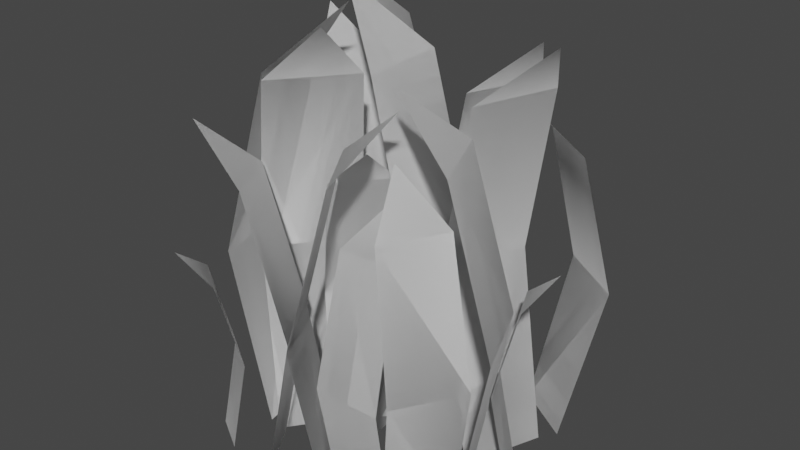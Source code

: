 # Source: ThickGrass.blend  (saved by Blender 2.82.7; exported with 4.5.12 LTS)
import bpy
from mathutils import Matrix  # noqa: F401  (used for matrix-valued properties, if any)

bpy.ops.wm.read_factory_settings(use_empty=True)
scene = bpy.context.scene
scene.name = 'Scene'

# ---- collections
col_collection = bpy.data.collections.new('Collection'); scene.collection.children.link(col_collection)

# ---- world
world_world = bpy.data.worlds.new('World'); scene.world = world_world
world_world.use_nodes = True; world_world.node_tree.nodes.clear()
_N = world_world.node_tree.nodes; _L = world_world.node_tree.links
n0 = _N.new('ShaderNodeOutputWorld'); n0.name = 'World Output'; n0.location = (300, 300)
n1 = _N.new('ShaderNodeBackground'); n1.name = 'Background'; n1.location = (10, 300)
n1.inputs[0].default_value = (0.05088, 0.05088, 0.05088, 1.0)
_L.new(n1.outputs[0], n0.inputs[0])
n0.is_active_output = True
world_world.color = (0.05088, 0.05088, 0.05088)
world_world.use_sun_shadow = False
world_world.sun_shadow_jitter_overblur = 0.0

# ---- meshes
me_thickgrass = bpy.data.meshes.new('ThickGrass')
me_thickgrass.from_pydata([(-0.1903, 0.5533, 0.1564), (-0.007204, 1.55, 0.3226), (-0.4143, 0.6778, 0.2246), (0.4245, 0.6087, -0.06598), (0.171, 1.392, 0.2228), (0.3312, 0.0007954, -0.005999), (-0.1464, 1.542, 0.05117), (-0.5481, 0.6681, -0.02938), (-0.3308, 1.327, 0.2559), (-0.2935, 0.002916, 0.03987), (-0.2249, 1.587, -0.02282), (-0.04067, 0.004208, -0.1897), (-0.007792, 1.363, -0.1908), (-0.06049, 0.627, -0.1939), (-0.2009, 0.6789, -0.05276), (-0.08281, 1.329, 0.06184), (-0.3456, 0.004661, -0.2796), (-0.408, 1.122, -0.02695), (-0.2861, 0.5803, 0.02339), (-0.02634, 1.143, 0.2227), (-0.1899, 1.056, 0.5024), (-0.06738, 0.5404, 0.4582), (0.06516, 0.01004, -0.4933), (-0.08255, 0.621, -0.4742), (0.06049, 0.6186, -0.479), (0.003336, 0.7035, -0.3007), (-0.3307, 1.355, -0.4592), (0.35, 1.436, -0.2654), (0.2187, 1.233, -0.4776), (-0.03554, 0.6352, -0.2531), (0.1084, 1.231, -0.2104), (0.3193, 0.5581, -0.5974), (0.2705, 1.079, -0.4765), (-0.5828, 0.5618, -0.358), (0.4223, 0.6529, -0.1415), (0.3509, 0.3369, -0.1125), (0.4289, 0.001653, -0.2617), (-0.3297, 1.224, 0.02434), (-0.4335, 0.009992, -0.1077), (-0.4847, 0.6754, 0.3138), (0.02889, 0.08057, 0.04021), (-0.09815, 1.01, 0.2251), (-0.2772, 1.328, 0.3097), (0.5441, 0.6039, 0.2256), (0.4069, 1.188, 0.2735), (0.4386, 0.0007954, 0.2566), (0.003331, 1.361, 0.1274), (0.1686, 0.7046, 0.1375), (-0.02664, 0.5548, -0.02788), (0.04836, 1.014, 0.05852), (-0.1168, 0.006096, 0.035), (0.317, 0.001653, 0.02088), (0.4032, 1.301, -0.2744), (0.2667, 0.673, -0.3562), (-0.438, 0.004661, -0.03337), (-0.5425, 1.312, -0.2037), (-0.1588, 0.006631, 0.4897), (-0.05694, 0.00389, 0.2394), (0.2084, 1.331, 0.2408), (0.08667, 0.00389, 0.4688), (-0.2877, 0.006631, 0.2773), (-0.3161, 1.044, 0.2887), (0.1978, 1.063, 0.227), (0.09158, 0.908, 0.3764), (0.3236, 0.4661, 0.4888), (0.3075, 0.9133, 0.3793), (0.3118, 0.03872, 0.4525), (0.2069, 1.178, 0.262), (-0.3894, 1.313, -0.05251), (-0.3709, 0.001124, 0.2684), (-0.1578, 0.01011, -0.1938), (-0.07785, 0.009056, -0.4876), (-0.1343, 1.353, -0.2127), (0.245, -0.0008499, -0.4663), (0.1342, -0.0008499, -0.1993), (0.2858, 1.251, -0.2569), (-0.3317, 1.099, -0.5005), (-0.4253, 0.5687, -0.5936), (-0.4719, 1.084, -0.2878), (-0.4799, 0.7653, 0.5395), (-0.4614, 0.3403, 0.3321), (-0.4892, 0.6599, 0.4049), (0.4245, 0.3399, 0.04178), (-0.4267, 0.001124, -0.04081), (0.1419, 0.6677, -0.04245), (0.2891, 1.293, 0.007123), (-0.3247, 1.131, -0.2763), (-0.1552, 0.5831, 0.2797), (0.1173, 1.136, 0.4519), (-0.4065, 1.225, 0.4767), (0.4379, 0.03872, 0.2575), (0.4102, 1.019, 0.2451), (0.06965, 0.3238, -0.4065), (-0.3555, 0.01011, -0.4393), (-0.2153, 0.7038, -0.5743), (0.4804, 1.068, -0.3389), (0.5532, 0.5516, -0.4453), (-0.3108, 0.004065, -0.4835), (-0.3614, 0.652, 0.4903), (0.4082, 0.009992, -0.1331), (0.5508, 0.7648, -0.1252), (0.4918, 0.659, -0.004321), (-0.3599, 0.7751, -0.2026), (-0.4775, 0.6624, -0.2554), (0.08993, 1.168, 0.2462), (-0.1204, 0.08057, 0.2043), (-0.3069, 0.006096, 0.2861), (0.2983, 1.195, 0.01152), (-0.02633, 0.004208, 0.1284), (0.1544, 0.7051, -0.216), (-0.4533, 1.434, -0.19), (-0.1708, 0.002916, -0.2249), (-0.198, 0.6244, 0.0997), (-0.204, 1.232, -0.2389), (0.541, 1.512, -0.04853), (-0.1872, 0.5862, -0.2516), (0.005048, 0.5797, 0.5341), (-0.2091, 0.5336, 0.2214), (0.09308, 0.003869, 0.4073), (0.309, 0.003869, 0.4037), (0.08366, 0.4636, 0.4882), (0.2849, 1.008, 0.4403), (0.3821, 0.5307, 0.5059), (0.5237, 0.5379, 0.2904), (-0.01265, 0.7208, -0.5768), (-0.08922, 0.3252, -0.3994), (-0.4045, 1.576, -0.1977), (0.08795, 0.6354, -0.5497), (0.4697, 0.002391, -0.3184), (0.2581, 0.002391, -0.4536), (-0.2592, 1.272, -0.2878), (-0.4546, 0.004065, -0.2728), (-0.3513, 0.009992, 0.4693), (-0.4834, 0.009992, 0.3903), (-0.3174, 0.3363, 0.4241), (0.4717, 0.009992, 0.007092), (-0.4664, 0.009992, -0.258), (-0.556, 0.3464, -0.2424), (-0.524, 0.3501, -0.07448), (-0.4516, 0.6694, -0.1039), (-0.1903, 0.5533, 0.1564), (-0.007204, 1.55, 0.3226), (-0.4143, 0.6778, 0.2246), (0.4245, 0.6087, -0.06598), (0.171, 1.392, 0.2228), (0.3312, 0.0007954, -0.005999), (-0.1464, 1.542, 0.05117), (-0.5481, 0.6681, -0.02938), (-0.3308, 1.327, 0.2559), (-0.2935, 0.002916, 0.03987), (-0.2249, 1.587, -0.02282), (-0.04067, 0.004208, -0.1897), (-0.007792, 1.363, -0.1908), (-0.06049, 0.627, -0.1939), (-0.2009, 0.6789, -0.05276), (-0.08281, 1.329, 0.06184), (-0.3456, 0.004661, -0.2796), (-0.408, 1.122, -0.02695), (-0.2861, 0.5803, 0.02339), (-0.02634, 1.143, 0.2227), (-0.1899, 1.056, 0.5024), (-0.06738, 0.5404, 0.4582), (0.06516, 0.01004, -0.4933), (-0.08255, 0.621, -0.4742), (0.06049, 0.6186, -0.479), (0.003336, 0.7035, -0.3007), (-0.3307, 1.355, -0.4592), (0.35, 1.436, -0.2654), (0.2187, 1.233, -0.4776), (-0.03554, 0.6352, -0.2531), (0.1084, 1.231, -0.2104), (0.3193, 0.5581, -0.5974), (0.2705, 1.079, -0.4765), (-0.5828, 0.5618, -0.358), (0.4223, 0.6529, -0.1415), (0.3509, 0.3369, -0.1125), (0.4289, 0.001653, -0.2617), (-0.3297, 1.224, 0.02434), (-0.4335, 0.009992, -0.1077), (-0.4847, 0.6754, 0.3138), (0.02889, 0.08057, 0.04021), (-0.09815, 1.01, 0.2251), (-0.2772, 1.328, 0.3097), (0.5441, 0.6039, 0.2256), (0.4069, 1.188, 0.2735), (0.4386, 0.0007954, 0.2566), (0.003331, 1.361, 0.1274), (0.1686, 0.7046, 0.1375), (-0.02664, 0.5548, -0.02788), (0.04836, 1.014, 0.05852), (-0.1168, 0.006096, 0.035), (0.317, 0.001653, 0.02088), (0.4032, 1.301, -0.2744), (0.2667, 0.673, -0.3562), (-0.438, 0.004661, -0.03337), (-0.5425, 1.312, -0.2037), (-0.1588, 0.006631, 0.4897), (-0.05694, 0.00389, 0.2394), (0.2084, 1.331, 0.2408), (0.08667, 0.00389, 0.4688), (-0.2877, 0.006631, 0.2773), (-0.3161, 1.044, 0.2887), (0.1978, 1.063, 0.227), (0.09158, 0.908, 0.3764), (0.3236, 0.4661, 0.4888), (0.3075, 0.9133, 0.3793), (0.3118, 0.03872, 0.4525), (0.2069, 1.178, 0.262), (-0.3894, 1.313, -0.05251), (-0.3709, 0.001124, 0.2684), (-0.1578, 0.01011, -0.1938), (-0.07785, 0.009056, -0.4876), (-0.1343, 1.353, -0.2127), (0.245, -0.0008499, -0.4663), (0.1342, -0.0008499, -0.1993), (0.2858, 1.251, -0.2569), (-0.3317, 1.099, -0.5005), (-0.4253, 0.5687, -0.5936), (-0.4719, 1.084, -0.2878), (-0.4799, 0.7653, 0.5395), (-0.4614, 0.3403, 0.3321), (-0.4892, 0.6599, 0.4049), (0.4245, 0.3399, 0.04178), (-0.4267, 0.001124, -0.04081), (0.1419, 0.6677, -0.04245), (0.2891, 1.293, 0.007123), (-0.3247, 1.131, -0.2763), (-0.1552, 0.5831, 0.2797), (0.1173, 1.136, 0.4519), (-0.4065, 1.225, 0.4767), (0.4379, 0.03872, 0.2575), (0.4102, 1.019, 0.2451), (0.06965, 0.3238, -0.4065), (-0.3555, 0.01011, -0.4393), (-0.2153, 0.7038, -0.5743), (0.4804, 1.068, -0.3389), (0.5532, 0.5516, -0.4453), (-0.3108, 0.004065, -0.4835), (-0.3614, 0.652, 0.4903), (0.4082, 0.009992, -0.1331), (0.5508, 0.7648, -0.1252), (0.4918, 0.659, -0.004321), (-0.3599, 0.7751, -0.2026), (-0.4775, 0.6624, -0.2554), (0.08993, 1.168, 0.2462), (-0.1204, 0.08057, 0.2043), (-0.3069, 0.006096, 0.2861), (0.2983, 1.195, 0.01152), (-0.02633, 0.004208, 0.1284), (0.1544, 0.7051, -0.216), (-0.4533, 1.434, -0.19), (-0.1708, 0.002916, -0.2249), (-0.198, 0.6244, 0.0997), (-0.204, 1.232, -0.2389), (0.541, 1.512, -0.04853), (-0.1872, 0.5862, -0.2516), (0.005048, 0.5797, 0.5341), (-0.2091, 0.5336, 0.2214), (0.09308, 0.003869, 0.4073), (0.309, 0.003869, 0.4037), (0.08366, 0.4636, 0.4882), (0.2849, 1.008, 0.4403), (0.3821, 0.5307, 0.5059), (0.5237, 0.5379, 0.2904), (-0.01265, 0.7208, -0.5768), (-0.08922, 0.3252, -0.3994), (-0.4045, 1.576, -0.1977), (0.08795, 0.6354, -0.5497), (0.4697, 0.002391, -0.3184), (0.2581, 0.002391, -0.4536), (-0.2592, 1.272, -0.2878), (-0.4546, 0.004065, -0.2728), (-0.3513, 0.009992, 0.4693), (-0.4834, 0.009992, 0.3903), (-0.3174, 0.3363, 0.4241), (0.4717, 0.009992, 0.007092), (-0.4664, 0.009992, -0.258), (-0.556, 0.3464, -0.2424), (-0.524, 0.3501, -0.07448), (-0.4516, 0.6694, -0.1039)], [], [(48, 40, 105, 0), (104, 49, 41), (49, 48, 0, 41), (14, 50, 106, 2), (1, 15, 42), (15, 14, 2, 42), (43, 45, 5, 3), (4, 44, 107), (7, 83, 69, 39), (6, 68, 8), (68, 7, 39, 8), (47, 108, 11, 109), (10, 46, 12), (46, 47, 109, 12), (112, 9, 111, 13), (37, 112, 13, 113), (53, 36, 51, 84), (114, 52, 85), (52, 53, 84, 85), (18, 54, 16, 115), (55, 17, 86), (17, 18, 115, 86), (87, 57, 59, 116), (58, 19, 88), (19, 87, 116, 88), (21, 56, 60, 117), (89, 20, 61), (20, 21, 117, 61), (122, 66, 90, 123), (67, 121, 91), (44, 43, 3, 107), (125, 71, 22, 92), (124, 23, 24), (23, 125, 92, 24), (25, 70, 93, 94), (126, 72, 26), (72, 25, 94, 26), (127, 73, 74, 29), (27, 28, 30), (28, 127, 29, 30), (96, 128, 129, 31), (75, 95, 32), (95, 96, 31, 32), (77, 97, 131, 33), (76, 77, 33, 78), (79, 98, 81), (98, 134, 80, 81), (35, 99, 135, 82), (100, 34, 101), (34, 35, 82, 101), (137, 136, 38, 138), (120, 118, 119, 64), (62, 63, 65), (63, 120, 64, 65), (130, 76, 78), (134, 132, 133, 80), (110, 37, 113), (121, 122, 123, 91), (102, 103, 139), (103, 137, 138, 139), (188, 140, 245, 180), (244, 181, 189), (189, 181, 140, 188), (154, 142, 246, 190), (141, 182, 155), (155, 182, 142, 154), (183, 143, 145, 185), (144, 247, 184), (147, 179, 209, 223), (146, 148, 208), (208, 148, 179, 147), (187, 249, 151, 248), (150, 152, 186), (186, 152, 249, 187), (252, 153, 251, 149), (177, 253, 153, 252), (193, 224, 191, 176), (254, 225, 192), (192, 225, 224, 193), (158, 255, 156, 194), (195, 226, 157), (157, 226, 255, 158), (227, 256, 199, 197), (198, 228, 159), (159, 228, 256, 227), (161, 257, 200, 196), (229, 201, 160), (160, 201, 257, 161), (262, 263, 230, 206), (207, 231, 261), (184, 247, 143, 183), (265, 232, 162, 211), (264, 164, 163), (163, 164, 232, 265), (165, 234, 233, 210), (266, 166, 212), (212, 166, 234, 165), (267, 169, 214, 213), (167, 170, 168), (168, 170, 169, 267), (236, 171, 269, 268), (215, 172, 235), (235, 172, 171, 236), (217, 173, 271, 237), (216, 218, 173, 217), (219, 221, 238), (238, 221, 220, 274), (175, 222, 275, 239), (240, 241, 174), (174, 241, 222, 175), (277, 278, 178, 276), (260, 204, 259, 258), (202, 205, 203), (203, 205, 204, 260), (270, 218, 216), (274, 220, 273, 272), (250, 253, 177), (261, 231, 263, 262), (242, 279, 243), (243, 279, 278, 277)])
_uv = me_thickgrass.uv_layers.new(name='UVMap')
_uv.uv.foreach_set('vector', [0.0, 0.3333, 0.0, 2.98e-08, 1.0, 0.0, 1.0, 0.3333, 0.5, 1.0, 0.0, 0.6667, 1.0, 0.6667, 0.0, 0.6667, 0.0, 0.3333, 1.0, 0.3333, 1.0, 0.6667, 0.0, 0.3333, 0.0, 2.98e-08, 1.0, 0.0, 1.0, 0.3333, 0.5, 1.0, 0.0, 0.6667, 1.0, 0.6667, 0.0, 0.6667, 0.0, 0.3333, 1.0, 0.3333, 1.0, 0.6667, 0.0, 0.3333, 0.0, 2.98e-08, 1.0, 0.0, 1.0, 0.3333, 0.5, 1.0, 0.0, 0.6667, 1.0, 0.6667, 0.0, 0.3333, 0.0, 2.98e-08, 1.0, 0.0, 1.0, 0.3333, 0.5, 1.0, 0.0, 0.6667, 1.0, 0.6667, 0.0, 0.6667, 0.0, 0.3333, 1.0, 0.3333, 1.0, 0.6667, 0.0, 0.3333, 0.0, 2.98e-08, 1.0, 0.0, 1.0, 0.3333, 0.5, 1.0, 0.0, 0.6667, 1.0, 0.6667, 0.0, 0.6667, 0.0, 0.3333, 1.0, 0.3333, 1.0, 0.6667, 0.0, 0.3333, 0.0, 2.98e-08, 1.0, 0.0, 1.0, 0.3333, 0.0, 0.6667, 0.0, 0.3333, 1.0, 0.3333, 1.0, 0.6667, 0.0, 0.3333, 0.0, 2.98e-08, 1.0, 0.0, 1.0, 0.3333, 0.5, 1.0, 0.0, 0.6667, 1.0, 0.6667, 0.0, 0.6667, 0.0, 0.3333, 1.0, 0.3333, 1.0, 0.6667, 0.0, 0.3333, 0.0, 2.98e-08, 1.0, 0.0, 1.0, 0.3333, 0.5, 1.0, 0.0, 0.6667, 1.0, 0.6667, 0.0, 0.6667, 0.0, 0.3333, 1.0, 0.3333, 1.0, 0.6667, 0.0, 0.3333, 0.0, 2.98e-08, 1.0, 0.0, 1.0, 0.3333, 0.5, 1.0, 0.0, 0.6667, 1.0, 0.6667, 0.0, 0.6667, 0.0, 0.3333, 1.0, 0.3333, 1.0, 0.6667, 0.0, 0.3333, 0.0, 2.98e-08, 1.0, 0.0, 1.0, 0.3333, 0.5, 1.0, 0.0, 0.6667, 1.0, 0.6667, 0.0, 0.6667, 0.0, 0.3333, 1.0, 0.3333, 1.0, 0.6667, 0.0, 0.3333, 0.0, 2.98e-08, 1.0, 0.0, 1.0, 0.3333, 0.5, 1.0, 0.0, 0.6667, 1.0, 0.6667, 0.0, 0.6667, 0.0, 0.3333, 1.0, 0.3333, 1.0, 0.6667, 0.0, 0.3333, 0.0, 2.98e-08, 1.0, 0.0, 1.0, 0.3333, 0.5, 1.0, 0.0, 0.6667, 1.0, 0.6667, 0.0, 0.6667, 0.0, 0.3333, 1.0, 0.3333, 1.0, 0.6667, 0.0, 0.3333, 0.0, 2.98e-08, 1.0, 0.0, 1.0, 0.3333, 0.5, 1.0, 0.0, 0.6667, 1.0, 0.6667, 0.0, 0.6667, 0.0, 0.3333, 1.0, 0.3333, 1.0, 0.6667, 0.0, 0.3333, 0.0, 2.98e-08, 1.0, 0.0, 1.0, 0.3333, 0.5, 1.0, 0.0, 0.6667, 1.0, 0.6667, 0.0, 0.6667, 0.0, 0.3333, 1.0, 0.3333, 1.0, 0.6667, 0.0, 0.3333, 0.0, 2.98e-08, 1.0, 0.0, 1.0, 0.3333, 0.5, 1.0, 0.0, 0.6667, 1.0, 0.6667, 0.0, 0.6667, 0.0, 0.3333, 1.0, 0.3333, 1.0, 0.6667, 0.0, 0.3333, 0.0, 2.98e-08, 1.0, 0.0, 1.0, 0.3333, 0.0, 0.6667, 0.0, 0.3333, 1.0, 0.3333, 1.0, 0.6667, 0.5, 1.0, 0.0, 0.6667, 1.0, 0.6667, 0.0, 0.6667, 0.0, 0.3333, 1.0, 0.3333, 1.0, 0.6667, 0.0, 0.3333, 0.0, 2.98e-08, 1.0, 0.0, 1.0, 0.3333, 0.5, 1.0, 0.0, 0.6667, 1.0, 0.6667, 0.0, 0.6667, 0.0, 0.3333, 1.0, 0.3333, 1.0, 0.6667, 0.0, 0.3333, 0.0, 2.98e-08, 1.0, 0.0, 1.0, 0.3333, 0.0, 0.3333, 0.0, 2.98e-08, 1.0, 0.0, 1.0, 0.3333, 0.5, 1.0, 0.0, 0.6667, 1.0, 0.6667, 0.0, 0.6667, 0.0, 0.3333, 1.0, 0.3333, 1.0, 0.6667, 0.5, 1.0, 0.0, 0.6667, 1.0, 0.6667, 0.0, 0.3333, 0.0, 2.98e-08, 1.0, 0.0, 1.0, 0.3333, 0.5, 1.0, 0.0, 0.6667, 1.0, 0.6667, 0.0, 0.6667, 0.0, 0.3333, 1.0, 0.3333, 1.0, 0.6667, 0.5, 1.0, 0.0, 0.6667, 1.0, 0.6667, 0.0, 0.6667, 0.0, 0.3333, 1.0, 0.3333, 1.0, 0.6667, 0.0, 0.3333, 1.0, 0.3333, 1.0, 0.0, 0.0, 2.98e-08, 0.5, 1.0, 1.0, 0.6667, 0.0, 0.6667, 0.0, 0.6667, 1.0, 0.6667, 1.0, 0.3333, 0.0, 0.3333, 0.0, 0.3333, 1.0, 0.3333, 1.0, 0.0, 0.0, 2.98e-08, 0.5, 1.0, 1.0, 0.6667, 0.0, 0.6667, 0.0, 0.6667, 1.0, 0.6667, 1.0, 0.3333, 0.0, 0.3333, 0.0, 0.3333, 1.0, 0.3333, 1.0, 0.0, 0.0, 2.98e-08, 0.5, 1.0, 1.0, 0.6667, 0.0, 0.6667, 0.0, 0.3333, 1.0, 0.3333, 1.0, 0.0, 0.0, 2.98e-08, 0.5, 1.0, 1.0, 0.6667, 0.0, 0.6667, 0.0, 0.6667, 1.0, 0.6667, 1.0, 0.3333, 0.0, 0.3333, 0.0, 0.3333, 1.0, 0.3333, 1.0, 0.0, 0.0, 2.98e-08, 0.5, 1.0, 1.0, 0.6667, 0.0, 0.6667, 0.0, 0.6667, 1.0, 0.6667, 1.0, 0.3333, 0.0, 0.3333, 0.0, 0.3333, 1.0, 0.3333, 1.0, 0.0, 0.0, 2.98e-08, 0.0, 0.6667, 1.0, 0.6667, 1.0, 0.3333, 0.0, 0.3333, 0.0, 0.3333, 1.0, 0.3333, 1.0, 0.0, 0.0, 2.98e-08, 0.5, 1.0, 1.0, 0.6667, 0.0, 0.6667, 0.0, 0.6667, 1.0, 0.6667, 1.0, 0.3333, 0.0, 0.3333, 0.0, 0.3333, 1.0, 0.3333, 1.0, 0.0, 0.0, 2.98e-08, 0.5, 1.0, 1.0, 0.6667, 0.0, 0.6667, 0.0, 0.6667, 1.0, 0.6667, 1.0, 0.3333, 0.0, 0.3333, 0.0, 0.3333, 1.0, 0.3333, 1.0, 0.0, 0.0, 2.98e-08, 0.5, 1.0, 1.0, 0.6667, 0.0, 0.6667, 0.0, 0.6667, 1.0, 0.6667, 1.0, 0.3333, 0.0, 0.3333, 0.0, 0.3333, 1.0, 0.3333, 1.0, 0.0, 0.0, 2.98e-08, 0.5, 1.0, 1.0, 0.6667, 0.0, 0.6667, 0.0, 0.6667, 1.0, 0.6667, 1.0, 0.3333, 0.0, 0.3333, 0.0, 0.3333, 1.0, 0.3333, 1.0, 0.0, 0.0, 2.98e-08, 0.5, 1.0, 1.0, 0.6667, 0.0, 0.6667, 0.0, 0.6667, 1.0, 0.6667, 1.0, 0.3333, 0.0, 0.3333, 0.0, 0.3333, 1.0, 0.3333, 1.0, 0.0, 0.0, 2.98e-08, 0.5, 1.0, 1.0, 0.6667, 0.0, 0.6667, 0.0, 0.6667, 1.0, 0.6667, 1.0, 0.3333, 0.0, 0.3333, 0.0, 0.3333, 1.0, 0.3333, 1.0, 0.0, 0.0, 2.98e-08, 0.5, 1.0, 1.0, 0.6667, 0.0, 0.6667, 0.0, 0.6667, 1.0, 0.6667, 1.0, 0.3333, 0.0, 0.3333, 0.0, 0.3333, 1.0, 0.3333, 1.0, 0.0, 0.0, 2.98e-08, 0.5, 1.0, 1.0, 0.6667, 0.0, 0.6667, 0.0, 0.6667, 1.0, 0.6667, 1.0, 0.3333, 0.0, 0.3333, 0.0, 0.3333, 1.0, 0.3333, 1.0, 0.0, 0.0, 2.98e-08, 0.5, 1.0, 1.0, 0.6667, 0.0, 0.6667, 0.0, 0.6667, 1.0, 0.6667, 1.0, 0.3333, 0.0, 0.3333, 0.0, 0.3333, 1.0, 0.3333, 1.0, 0.0, 0.0, 2.98e-08, 0.0, 0.6667, 1.0, 0.6667, 1.0, 0.3333, 0.0, 0.3333, 0.5, 1.0, 1.0, 0.6667, 0.0, 0.6667, 0.0, 0.6667, 1.0, 0.6667, 1.0, 0.3333, 0.0, 0.3333, 0.0, 0.3333, 1.0, 0.3333, 1.0, 0.0, 0.0, 2.98e-08, 0.5, 1.0, 1.0, 0.6667, 0.0, 0.6667, 0.0, 0.6667, 1.0, 0.6667, 1.0, 0.3333, 0.0, 0.3333, 0.0, 0.3333, 1.0, 0.3333, 1.0, 0.0, 0.0, 2.98e-08, 0.0, 0.3333, 1.0, 0.3333, 1.0, 0.0, 0.0, 2.98e-08, 0.5, 1.0, 1.0, 0.6667, 0.0, 0.6667, 0.0, 0.6667, 1.0, 0.6667, 1.0, 0.3333, 0.0, 0.3333, 0.5, 1.0, 1.0, 0.6667, 0.0, 0.6667, 0.0, 0.3333, 1.0, 0.3333, 1.0, 0.0, 0.0, 2.98e-08, 0.5, 1.0, 1.0, 0.6667, 0.0, 0.6667, 0.0, 0.6667, 1.0, 0.6667, 1.0, 0.3333, 0.0, 0.3333, 0.5, 1.0, 1.0, 0.6667, 0.0, 0.6667, 0.0, 0.6667, 1.0, 0.6667, 1.0, 0.3333, 0.0, 0.3333])
me_thickgrass.use_remesh_fix_poles = True
me_thickgrass.use_remesh_preserve_attributes = False
me_thickgrass.use_mirror_vertex_groups = False
me_thickgrass.update()
me_thickgrass.normals_split_custom_set([tuple(v) for v in zip(*[iter([-0.7468, 0.03336, -0.6642, -0.7317, -0.1776, -0.658, -0.7317, -0.1776, -0.658, -0.7468, 0.03202, -0.6643, -0.5408, 0.7038, -0.4607, -0.675, 0.4467, -0.5873, -0.6755, 0.4453, -0.5877, -0.675, 0.4467, -0.5872, -0.7468, 0.03337, -0.6642, -0.7468, 0.032, -0.6643, -0.6755, 0.4453, -0.5877, -0.792, 0.03318, -0.6096, -0.7819, -0.1777, -0.5976, -0.7819, -0.1777, -0.5976, -0.7921, 0.03242, -0.6096, -0.5607, 0.7042, -0.4356, -0.7069, 0.4468, -0.5483, -0.7072, 0.4461, -0.5485, -0.7069, 0.4468, -0.5483, -0.7921, 0.03317, -0.6095, -0.7921, 0.03242, -0.6096, -0.7072, 0.4461, -0.5485, 0.9251, 0.03106, -0.3784, 0.9101, -0.1775, -0.3743, 0.9101, -0.1775, -0.3743, 0.925, 0.03427, -0.3783, 0.6624, 0.7038, -0.2567, 0.8313, 0.4451, -0.3328, 0.8306, 0.4467, -0.3324, -0.9834, 0.03028, 0.1789, -0.9678, -0.1772, 0.1788, -0.9678, -0.1772, 0.1788, -0.9833, 0.03489, 0.1789, -0.7048, 0.7019, 0.1024, -0.8843, 0.4428, 0.1483, -0.8824, 0.4468, 0.1478, -0.8843, 0.4428, 0.1483, -0.9834, 0.03027, 0.1789, -0.9833, 0.0349, 0.1788, -0.8823, 0.4468, 0.1478, 0.9991, -0.01398, -0.03985, 0.9624, -0.2683, -0.04115, 0.9624, -0.2683, -0.04115, 0.9991, -0.01358, -0.03982, 0.7095, 0.7044, -0.02137, 0.8943, 0.4464, -0.03102, 0.8942, 0.4467, -0.031, 0.8943, 0.4464, -0.03105, 0.9991, -0.01397, -0.03986, 0.9991, -0.01359, -0.03985, 0.8942, 0.4467, -0.03103, 0.9041, 0.0319, 0.4262, 0.8923, -0.1777, 0.415, 0.8923, -0.1777, 0.415, 0.904, 0.03374, 0.4262, 0.8047, 0.4445, 0.3935, 0.9041, 0.0319, 0.4262, 0.904, 0.03372, 0.4262, 0.8034, 0.4473, 0.393, -0.9293, -0.01098, -0.3693, -0.8947, -0.2678, -0.3575, -0.8947, -0.2678, -0.3575, -0.9292, -0.01658, -0.3693, -0.6654, 0.7036, -0.2496, -0.8339, 0.4469, -0.3239, -0.8348, 0.4448, -0.3244, -0.8339, 0.4469, -0.3239, -0.9292, -0.01098, -0.3693, -0.9292, -0.01656, -0.3693, -0.8348, 0.4448, -0.3244, 0.9409, -0.01733, 0.3382, 0.9057, -0.2669, 0.3294, 0.9057, -0.2669, 0.3294, 0.9411, -0.0098, 0.3381, 0.6674, 0.702, 0.2486, 0.8433, 0.443, 0.3042, 0.8417, 0.4465, 0.3037, 0.8433, 0.443, 0.3042, 0.9409, -0.01733, 0.3382, 0.9411, -0.009828, 0.3381, 0.8417, 0.4465, 0.3038, -0.8454, 0.03404, 0.5331, -0.8339, -0.1776, 0.5226, -0.8339, -0.1776, 0.5226, -0.8454, 0.03144, 0.5331, -0.5926, 0.7037, 0.392, -0.7521, 0.4472, 0.4841, -0.7531, 0.4449, 0.4847, -0.7521, 0.4472, 0.4841, -0.8453, 0.03403, 0.5331, -0.8454, 0.03144, 0.5331, -0.7531, 0.4449, 0.4847, 0.856, 0.03512, -0.5159, 0.8444, -0.177, -0.5057, 0.8444, -0.177, -0.5057, 0.8561, 0.02976, -0.5159, 0.5963, 0.7016, -0.3901, 0.7597, 0.4463, -0.4729, 0.7615, 0.4424, -0.4738, 0.7597, 0.4463, -0.473, 0.856, 0.03511, -0.5159, 0.8561, 0.02973, -0.5159, 0.7615, 0.4424, -0.4738, 0.8359, 0.02918, 0.5481, 0.8258, -0.1767, 0.5355, 0.8258, -0.1767, 0.5355, 0.8357, 0.0353, 0.5481, 0.5809, 0.7011, 0.4136, 0.7421, 0.4417, 0.5041, 0.7404, 0.4457, 0.5032, 0.8313, 0.4451, -0.3328, 0.9251, 0.03108, -0.3784, 0.925, 0.03425, -0.3784, 0.8306, 0.4467, -0.3324, 0.0419, -0.01032, 0.9991, 0.04009, -0.2671, 0.9628, 0.04009, -0.2671, 0.9628, 0.04189, -0.01597, 0.999, 0.03559, 0.704, 0.7093, 0.04017, 0.4473, 0.8935, 0.04018, 0.4454, 0.8944, 0.04017, 0.4473, 0.8935, 0.0419, -0.01031, 0.9991, 0.04193, -0.01594, 0.999, 0.04018, 0.4454, 0.8944, 0.781, -0.01389, -0.6244, 0.7514, -0.2684, -0.6028, 0.7514, -0.2684, -0.6028, 0.781, -0.01365, -0.6244, 0.557, 0.7045, -0.4399, 0.7006, 0.4464, -0.5567, 0.7004, 0.4468, -0.5565, 0.7006, 0.4463, -0.5567, 0.781, -0.01393, -0.6244, 0.781, -0.01365, -0.6244, 0.7004, 0.4468, -0.5565, -0.9236, -0.01361, -0.3831, -0.8895, -0.2684, -0.3699, -0.8895, -0.2684, -0.3699, -0.9236, -0.01393, -0.383, -0.6581, 0.7044, -0.2659, -0.8275, 0.447, -0.3396, -0.828, 0.4461, -0.3398, -0.8276, 0.447, -0.3396, -0.9236, -0.0136, -0.383, -0.9236, -0.01393, -0.383, -0.828, 0.4461, -0.3398, 0.5462, -0.01789, -0.8375, 0.5197, -0.2669, -0.8116, 0.5197, -0.2669, -0.8116, 0.5464, -0.00988, -0.8374, 0.4157, 0.7016, -0.5787, 0.5053, 0.4427, -0.7407, 0.5045, 0.4458, -0.7394, 0.5053, 0.4427, -0.7408, 0.5462, -0.01788, -0.8375, 0.5464, -0.009919, -0.8374, 0.5045, 0.4458, -0.7394, -0.8328, -0.009564, -0.5535, -0.7969, -0.2667, -0.5421, -0.7969, -0.2667, -0.5421, -0.8325, -0.01809, -0.5537, -0.7589, 0.4456, -0.4749, -0.8328, -0.009601, -0.5535, -0.8325, -0.01806, -0.5537, -0.7607, 0.4407, -0.4766, 0.4272, 0.6974, -0.5754, 0.5104, 0.4391, -0.7394, 0.5097, 0.4426, -0.7378, 0.5104, 0.4391, -0.7394, 0.5387, 0.02911, -0.842, 0.539, 0.03411, -0.8416, 0.5097, 0.4425, -0.7378, -0.9028, 0.03055, 0.4289, -0.8914, -0.1769, 0.4172, -0.8914, -0.1769, 0.4172, -0.9027, 0.03465, 0.4289, -0.6481, 0.7011, 0.2974, -0.8104, 0.4419, 0.3846, -0.8084, 0.4465, 0.3835, -0.8104, 0.4419, 0.3846, -0.9028, 0.03053, 0.4289, -0.9027, 0.03465, 0.4289, -0.8084, 0.4465, 0.3835, -0.9822, -0.01756, 0.187, -0.944, -0.2654, 0.1958, -0.944, -0.2654, 0.1958, -0.9824, -0.01057, 0.1866, -0.001921, 0.03133, 0.9995, 0.007513, -0.1772, 0.9841, 0.007513, -0.1772, 0.9841, -0.00201, 0.03358, 0.9994, -0.02671, 0.7025, 0.7112, -0.01822, 0.4441, 0.8958, -0.01829, 0.4458, 0.8949, -0.01823, 0.4441, 0.8958, -0.001916, 0.03134, 0.9995, -0.001993, 0.0336, 0.9994, -0.01829, 0.4458, 0.8949, -0.6179, 0.6994, -0.3592, -0.7589, 0.4456, -0.4749, -0.7607, 0.4406, -0.4766, 0.5387, 0.02912, -0.842, 0.5163, -0.1759, -0.8381, 0.5163, -0.1759, -0.8381, 0.539, 0.03412, -0.8416, 0.6331, 0.7031, 0.3237, 0.8047, 0.4445, 0.3935, 0.8034, 0.4473, 0.393, 0.7421, 0.4417, 0.5041, 0.8359, 0.02922, 0.5481, 0.8357, 0.03527, 0.5481, 0.7404, 0.4457, 0.5032, -0.7098, 0.6988, 0.08931, -0.8869, 0.4403, 0.1394, -0.8856, 0.4432, 0.139, -0.8869, 0.4404, 0.1394, -0.9822, -0.01756, 0.187, -0.9824, -0.01055, 0.1866, -0.8856, 0.4432, 0.139, 0.7468, -0.0334, 0.6642, 0.7464, -0.03203, 0.6647, 0.7317, 0.1776, 0.658, 0.7317, 0.1776, 0.658, 0.5408, -0.7038, 0.4607, 0.6755, -0.4453, 0.5877, 0.675, -0.4467, 0.5873, 0.675, -0.4467, 0.5873, 0.6755, -0.4453, 0.5877, 0.7468, -0.03198, 0.6643, 0.746, -0.03343, 0.6651, 0.7921, -0.03319, 0.6095, 0.7921, -0.03242, 0.6096, 0.7819, 0.1777, 0.5976, 0.7819, 0.1777, 0.5976, 0.5607, -0.7042, 0.4356, 0.7072, -0.4461, 0.5485, 0.707, -0.4468, 0.5483, 0.7069, -0.4468, 0.5483, 0.7072, -0.446, 0.5485, 0.7921, -0.03245, 0.6096, 0.7921, -0.03318, 0.6096, -0.9251, -0.03106, 0.3784, -0.925, -0.03427, 0.3784, -0.9101, 0.1775, 0.3743, -0.9101, 0.1775, 0.3743, -0.6624, -0.7038, 0.2567, -0.8306, -0.4467, 0.3324, -0.8313, -0.4451, 0.3328, 0.9834, -0.03025, -0.1789, 0.9833, -0.03489, -0.1789, 0.9678, 0.1772, -0.1788, 0.9678, 0.1772, -0.1788, 0.7048, -0.7019, -0.1024, 0.8824, -0.4468, -0.1478, 0.8843, -0.4428, -0.1483, 0.8843, -0.4428, -0.1483, 0.8823, -0.4468, -0.1481, 0.9833, -0.03487, -0.1788, 0.9834, -0.03025, -0.1789, -0.9991, 0.01396, 0.03985, -0.9991, 0.01359, 0.03985, -0.9624, 0.2683, 0.04115, -0.9624, 0.2683, 0.04115, -0.7095, -0.7044, 0.02137, -0.8942, -0.4467, 0.03106, -0.8943, -0.4464, 0.03103, -0.8943, -0.4464, 0.03103, -0.8942, -0.4467, 0.03103, -0.9991, 0.01359, 0.03982, -0.9991, 0.01397, 0.03986, -0.9041, -0.03192, -0.4262, -0.904, -0.03372, -0.4262, -0.8923, 0.1777, -0.415, -0.8923, 0.1777, -0.415, -0.8047, -0.4445, -0.3935, -0.8037, -0.4473, -0.3924, -0.904, -0.03373, -0.4262, -0.9041, -0.03191, -0.4262, 0.9293, 0.01096, 0.3693, 0.9293, 0.01659, 0.3689, 0.8947, 0.2678, 0.3575, 0.8947, 0.2678, 0.3575, 0.6654, -0.7036, 0.2496, 0.8348, -0.4448, 0.3244, 0.8339, -0.4469, 0.3239, 0.8339, -0.4469, 0.3239, 0.8348, -0.4448, 0.3244, 0.9292, 0.01659, 0.3693, 0.9292, 0.01096, 0.3693, -0.9409, 0.01734, -0.3382, -0.9411, 0.00982, -0.3381, -0.9057, 0.2669, -0.3294, -0.9057, 0.2669, -0.3294, -0.6674, -0.702, -0.2486, -0.8417, -0.4465, -0.3037, -0.8433, -0.443, -0.3042, -0.8433, -0.443, -0.3043, -0.8417, -0.4465, -0.3037, -0.9411, 0.009836, -0.3381, -0.9412, 0.01735, -0.3374, 0.8453, -0.03403, -0.5331, 0.8447, -0.03143, -0.5344, 0.8339, 0.1776, -0.5226, 0.8339, 0.1776, -0.5226, 0.5926, -0.7037, -0.392, 0.7531, -0.4449, -0.4847, 0.7521, -0.4472, -0.4841, 0.7521, -0.4472, -0.4841, 0.7531, -0.4449, -0.4846, 0.8454, -0.03144, -0.5331, 0.8454, -0.03403, -0.5331, -0.8559, -0.03509, 0.5159, -0.856, -0.02976, 0.5161, -0.8444, 0.177, 0.5057, -0.8444, 0.177, 0.5057, -0.5963, -0.7016, 0.3901, -0.7615, -0.4424, 0.4738, -0.7597, -0.4463, 0.4729, -0.7597, -0.4463, 0.4729, -0.7615, -0.4424, 0.4737, -0.8561, -0.02974, 0.5159, -0.8559, -0.0351, 0.5159, -0.8359, -0.02922, -0.5481, -0.8357, -0.03531, -0.5481, -0.8258, 0.1767, -0.5355, -0.8258, 0.1767, -0.5355, -0.5809, -0.7011, -0.4136, -0.7404, -0.4457, -0.5032, -0.7421, -0.4417, -0.5041, -0.8313, -0.4452, 0.3328, -0.8306, -0.4467, 0.3325, -0.925, -0.03424, 0.3783, -0.9251, -0.03104, 0.3784, -0.04192, 0.01031, -0.9991, -0.04226, 0.01593, -0.999, -0.04009, 0.2671, -0.9628, -0.04009, 0.2671, -0.9628, -0.03559, -0.704, -0.7093, -0.04018, -0.4454, -0.8944, -0.04013, -0.4473, -0.8935, -0.04015, -0.4473, -0.8935, -0.04017, -0.4454, -0.8944, -0.0419, 0.01593, -0.999, -0.0419, 0.0103, -0.9991, -0.781, 0.01389, 0.6244, -0.781, 0.01365, 0.6244, -0.7514, 0.2684, 0.6028, -0.7514, 0.2684, 0.6028, -0.557, -0.7045, 0.4399, -0.7004, -0.4468, 0.5565, -0.7006, -0.4464, 0.5567, -0.7006, -0.4464, 0.5567, -0.7005, -0.4468, 0.5565, -0.781, 0.01364, 0.6244, -0.781, 0.01389, 0.6244, 0.9236, 0.01359, 0.383, 0.9236, 0.01395, 0.383, 0.8895, 0.2684, 0.3699, 0.8895, 0.2684, 0.3699, 0.6581, -0.7044, 0.2659, 0.828, -0.4461, 0.3398, 0.8276, -0.447, 0.3396, 0.8276, -0.447, 0.3396, 0.828, -0.4461, 0.3398, 0.9236, 0.01394, 0.3831, 0.9236, 0.01359, 0.383, -0.5462, 0.01788, 0.8375, -0.5465, 0.009887, 0.8374, -0.5197, 0.2669, 0.8116, -0.5197, 0.2669, 0.8116, -0.4157, -0.7016, 0.5787, -0.5045, -0.4458, 0.7394, -0.5053, -0.4427, 0.7407, -0.5053, -0.4427, 0.7408, -0.5042, -0.4458, 0.7396, -0.5465, 0.00991, 0.8374, -0.5462, 0.01786, 0.8375, 0.8328, 0.009566, 0.5534, 0.8325, 0.01805, 0.5537, 0.7969, 0.2667, 0.5421, 0.7969, 0.2667, 0.5421, 0.7589, -0.4456, 0.4749, 0.7607, -0.4406, 0.4766, 0.8325, 0.01805, 0.5537, 0.8317, 0.009512, 0.5551, -0.4272, -0.6974, 0.5754, -0.5097, -0.4426, 0.7378, -0.5104, -0.4391, 0.7394, -0.5104, -0.4391, 0.7394, -0.5097, -0.4425, 0.7378, -0.539, -0.03411, 0.8416, -0.5387, -0.02908, 0.842, 0.9028, -0.03055, -0.4289, 0.9021, -0.0346, -0.4301, 0.8914, 0.1769, -0.4172, 0.8914, 0.1769, -0.4172, 0.6481, -0.7011, -0.2974, 0.8084, -0.4465, -0.3835, 0.8104, -0.4419, -0.3846, 0.8105, -0.4419, -0.3846, 0.8094, -0.4464, -0.3815, 0.9027, -0.03463, -0.4289, 0.9016, -0.0305, -0.4314, 0.9822, 0.01758, -0.187, 0.9824, 0.01056, -0.1866, 0.944, 0.2654, -0.1958, 0.944, 0.2654, -0.1958, 0.001906, -0.03133, -0.9995, 0.001995, -0.03357, -0.9994, -0.007513, 0.1772, -0.9841, -0.007513, 0.1772, -0.9841, 0.02671, -0.7025, -0.7112, 0.01828, -0.4458, -0.8949, 0.01821, -0.4441, -0.8958, 0.01824, -0.4441, -0.8958, 0.01868, -0.4458, -0.895, 0.002012, -0.03355, -0.9994, 0.00191, -0.03136, -0.9995, 0.6179, -0.6994, 0.3592, 0.7607, -0.4406, 0.4766, 0.7589, -0.4456, 0.4749, -0.5387, -0.02909, 0.842, -0.539, -0.03411, 0.8416, -0.5163, 0.1759, 0.8381, -0.5163, 0.1759, 0.8381, -0.6331, -0.7031, -0.3237, -0.8034, -0.4473, -0.393, -0.8047, -0.4445, -0.3935, -0.7421, -0.4417, -0.5041, -0.7399, -0.4457, -0.5039, -0.8357, -0.03529, -0.5481, -0.8359, -0.02918, -0.5481, 0.7098, -0.6988, -0.08931, 0.8856, -0.4432, -0.139, 0.8869, -0.4404, -0.1395, 0.8869, -0.4404, -0.1394, 0.8856, -0.4432, -0.139, 0.9824, 0.01058, -0.1866, 0.9822, 0.01759, -0.187])] * 3)])

# ---- objects
ob_thickgrass = bpy.data.objects.new('ThickGrass', me_thickgrass)

# ---- transforms, parenting, visibility, modifiers, constraints
ob_thickgrass.location = (0.0, 0.0, 0.0)
ob_thickgrass.rotation_euler = (1.571, -0.0, 0.0)
ob_thickgrass.lineart.crease_threshold = 0.0

# ---- collection membership
col_collection.objects.link(ob_thickgrass)

# ---- scene / render settings (as saved in the file)
scene.frame_start = 1; scene.frame_end = 250; scene.frame_set(1)
scene.render.engine = 'BLENDER_EEVEE_NEXT'
scene.cycles.use_denoising = False
scene.cycles.samples = 128
scene.cycles.sampling_pattern = 'TABULATED_SOBOL'
scene.cycles.use_adaptive_sampling = False
scene.cycles.use_light_tree = False
scene.view_settings.view_transform = 'Filmic'
bpy.context.view_layer.update()

# ---- added for rendering (the .blend has no active camera and no usable light): camera, sun
cam_auto = bpy.data.cameras.new('AutoCamera')
cam_auto.lens = 50.0
cam_auto.sensor_width = 36.0
cam_auto.clip_end = 1000.0
ob_auto_camera = bpy.data.objects.new('AutoCamera', cam_auto)
scene.collection.objects.link(ob_auto_camera)
ob_auto_camera.location = (2.07523, -2.47909, 2.46485)
ob_auto_camera.rotation_euler = (1.09748, -7.21219e-08, 0.694738)
scene.camera = ob_auto_camera
light_auto_sun = bpy.data.lights.new('AutoSun', 'SUN')
light_auto_sun.energy = 3.0
light_auto_sun.angle = 0.0523599
ob_auto_sun = bpy.data.objects.new('AutoSun', light_auto_sun)
scene.collection.objects.link(ob_auto_sun)
ob_auto_sun.rotation_euler = (0.872665, 0.174533, 0.523599)
bpy.context.view_layer.update()
